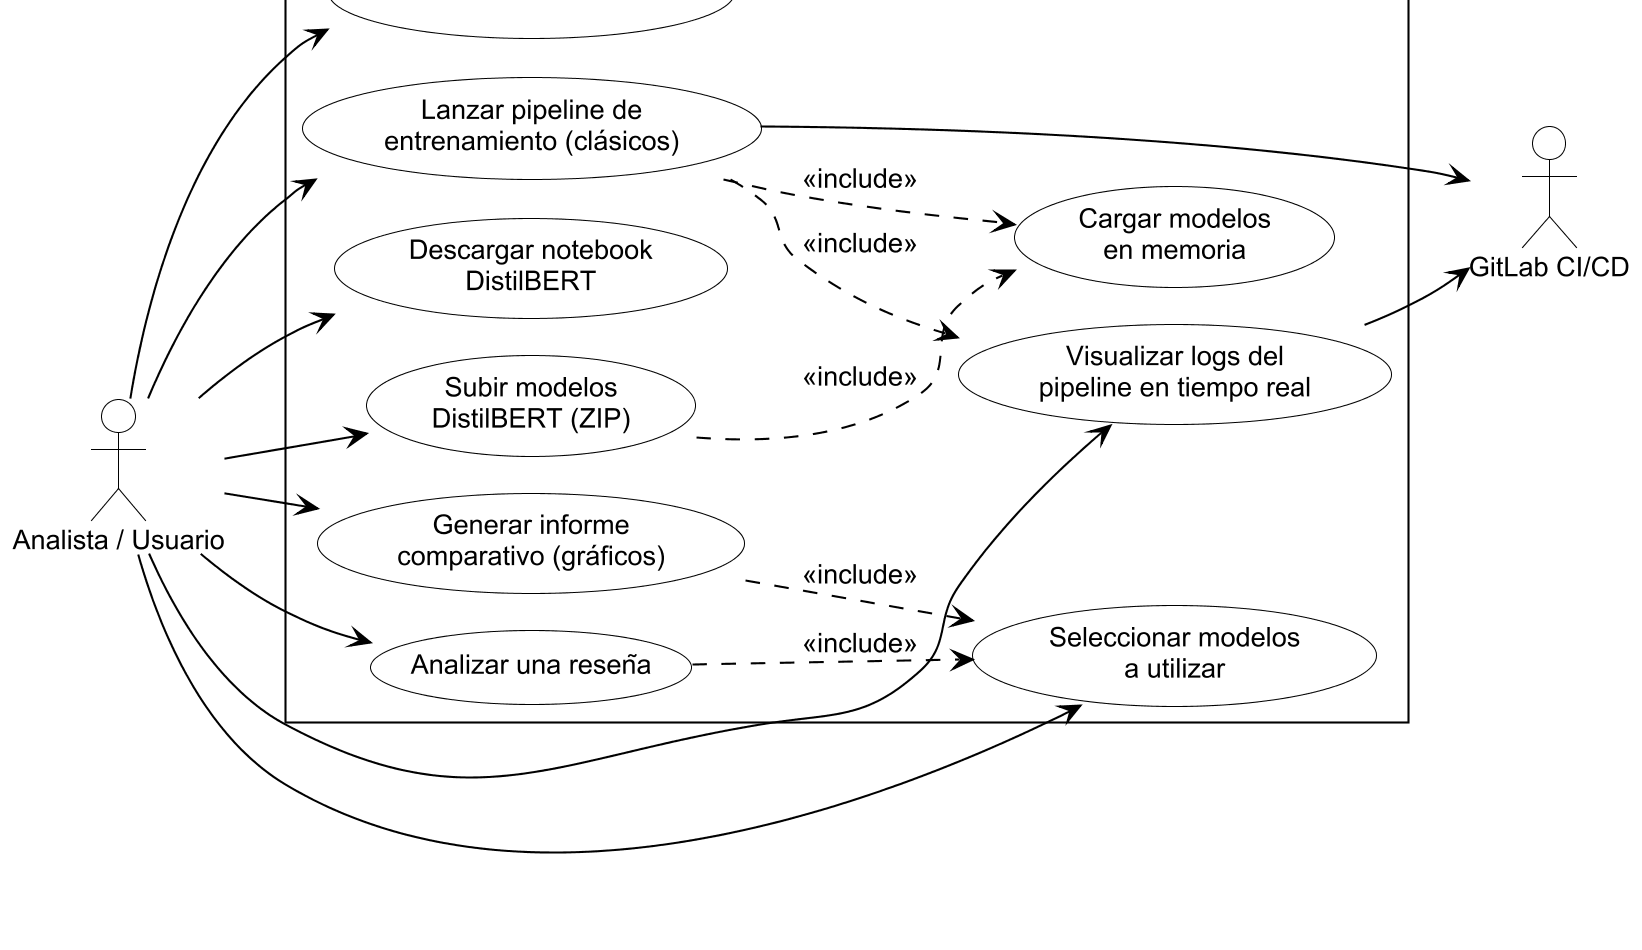

The diagram above was rendered by PlantUML. Its source (embedded in the PNG):
@startuml casos_uso
skinparam dpi 200
skinparam defaultFontName Arial
skinparam defaultFontSize 13
skinparam monochrome true
skinparam shadowing false
skinparam roundCorner 0
skinparam ArrowColor #000000
skinparam ArrowThickness 1

skinparam actor {
  BackgroundColor #FFFFFF
  BorderColor #000000
}
skinparam usecase {
  BackgroundColor #FFFFFF
  BorderColor #000000
}
skinparam rectangle {
  BackgroundColor #FFFFFF
  BorderColor #000000
}
skinparam package {
  BackgroundColor #FFFFFF
  BorderColor #000000
}
skinparam component {
  BackgroundColor #FFFFFF
  BorderColor #000000
}
skinparam node {
  BackgroundColor #FFFFFF
  BorderColor #000000
}
skinparam database {
  BackgroundColor #FFFFFF
  BorderColor #000000
}
skinparam cloud {
  BackgroundColor #FFFFFF
  BorderColor #000000
}
skinparam class {
  BackgroundColor #FFFFFF
  BorderColor #000000
}
skinparam state {
  BackgroundColor #FFFFFF
  BorderColor #000000
}
skinparam activity {
  BackgroundColor #FFFFFF
  BorderColor #000000
}
skinparam sequence {
  ArrowColor #000000
  LifeLineBorderColor #000000
  LifeLineBackgroundColor #FFFFFF
  ParticipantBackgroundColor #FFFFFF
  ParticipantBorderColor #000000
  ActorBackgroundColor #FFFFFF
  ActorBorderColor #000000
}
!pragma layout smetana
left to right direction
skinparam packageStyle rectangle

actor "Analista / Usuario" as U
actor "GitLab CI/CD" as G

rectangle "Sistema de Análisis de Sentimiento" {
  usecase "Ver información de modelos" as UC1
  usecase "Lanzar pipeline de\nentrenamiento (clásicos)" as UC2
  usecase "Visualizar logs del\npipeline en tiempo real" as UC3
  usecase "Descargar notebook\nDistilBERT" as UC4
  usecase "Subir modelos\nDistilBERT (ZIP)" as UC5
  usecase "Seleccionar modelos\na utilizar" as UC6
  usecase "Generar informe\ncomparativo (gráficos)" as UC7
  usecase "Analizar una reseña" as UC8
  usecase "Cargar modelos\nen memoria" as UC9
}

U --> UC1
U --> UC2
U --> UC3
U --> UC4
U --> UC5
U --> UC6
U --> UC7
U --> UC8

UC2 ..> UC3 : <<include>>
UC2 ..> UC9 : <<include>>
UC5 ..> UC9 : <<include>>
UC7 ..> UC6 : <<include>>
UC8 ..> UC6 : <<include>>

UC2 --> G
UC3 --> G

@enduml